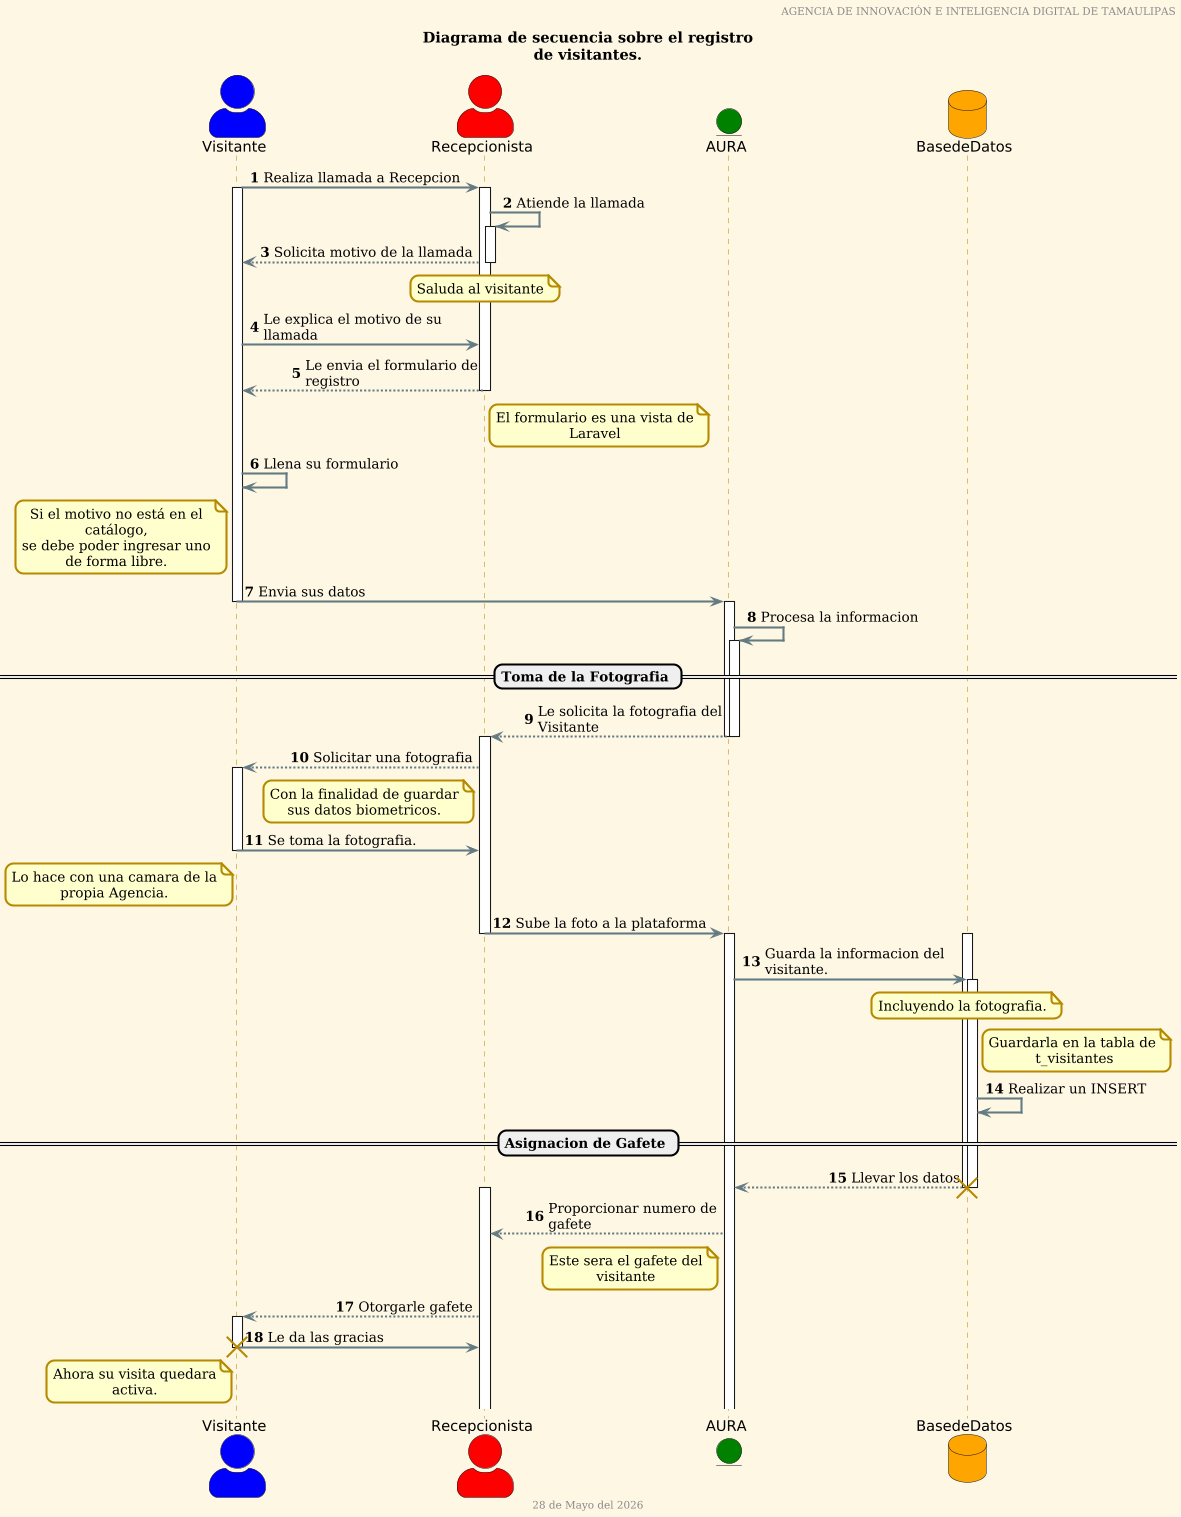

The diagram above was rendered by PlantUML. Its source (embedded in the PNG):
@startuml
header AGENCIA DE INNOVACIÓN E INTELIGENCIA DIGITAL DE TAMAULIPAS
title Diagrama de secuencia sobre el registro\nde visitantes.
autonumber

actor Visitante #blue
actor Recepcionista #red
entity AURA #green
database BasedeDatos #orange

skinparam actorStyle awesome
!theme sunlust

Visitante -> Recepcionista: Realiza llamada a Recepcion
activate Visitante

activate Recepcionista
Recepcionista -> Recepcionista: Atiende la llamada
activate Recepcionista


Recepcionista --> Visitante: Solicita motivo de la llamada
note over Recepcionista: Saluda al visitante
deactivate Recepcionista


Visitante -> Recepcionista: Le explica el motivo de su llamada

Recepcionista --> Visitante: Le envia el formulario de registro

note right of Recepcionista: El formulario es una vista de Laravel
deactivate Recepcionista

Visitante -> Visitante: Llena su formulario
note left of Visitante: Si el motivo no está en el catálogo, \nse debe poder ingresar uno de forma libre.

Visitante -> AURA: Envia sus datos
deactivate Visitante

activate AURA
AURA -> AURA: Procesa la informacion
activate AURA

== Toma de la Fotografia ==

AURA --> Recepcionista: Le solicita la fotografia del Visitante
deactivate AURA
deactivate AURA
activate Recepcionista
Recepcionista --> Visitante: Solicitar una fotografia
note left of Recepcionista: Con la finalidad de guardar sus datos biometricos.
activate Visitante

Visitante -> Recepcionista: Se toma la fotografia.

note left of Visitante: Lo hace con una camara de la propia Agencia.
deactivate Visitante
Recepcionista -> AURA: Sube la foto a la plataforma
deactivate Recepcionista

activate AURA
activate BasedeDatos
AURA -> BasedeDatos: Guarda la informacion del visitante.
note over BasedeDatos: Incluyendo la fotografia.
note right of BasedeDatos: Guardarla en la tabla de\n t_visitantes
activate BasedeDatos 
BasedeDatos -> BasedeDatos: Realizar un INSERT

== Asignacion de Gafete ==

BasedeDatos --> AURA: Llevar los datos
deactivate BasedeDatos
deactivate BasedeDatos
destroy BasedeDatos

activate Recepcionista
AURA --> Recepcionista: Proporcionar numero de gafete

note left of AURA: Este sera el gafete del visitante


Recepcionista --> Visitante: Otorgarle gafete
activate Visitante
Visitante -> Recepcionista: Le da las gracias
deactivate Visitante
destroy Visitante
note left of Visitante: Ahora su visita quedara activa.
footer 28 de Mayo del 2026
@enduml